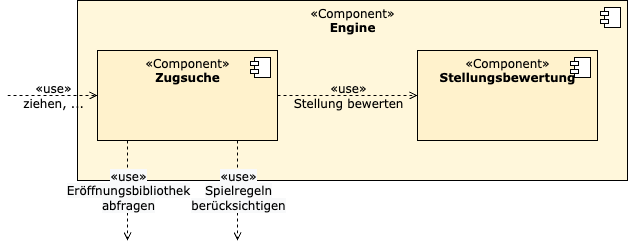

The diagram above was exported from draw.io. Its source (the exported page's mxGraphModel, read from the mxfile embedded in the PNG):
<mxGraphModel dx="573" dy="622" grid="1" gridSize="10" guides="1" tooltips="1" connect="1" arrows="1" fold="1" page="1" pageScale="1" pageWidth="827" pageHeight="1169" math="0" shadow="0">
  <root>
    <mxCell id="0" />
    <mxCell id="1" parent="0" />
    <mxCell id="2" value="&lt;font&gt;«Component»&lt;br&gt;&lt;b&gt;Engine&lt;/b&gt;&lt;/font&gt;" style="html=1;dropTarget=0;verticalAlign=top;fillColor=#FFF7DB;fontFamily=Verdana;" vertex="1" parent="1">
      <mxGeometry x="100" y="250" width="550" height="180" as="geometry" />
    </mxCell>
    <mxCell id="3" value="" style="shape=component;jettyWidth=8;jettyHeight=4;fontFamily=Verdana;" vertex="1" parent="2">
      <mxGeometry x="1" width="20" height="20" relative="1" as="geometry">
        <mxPoint x="-27" y="7" as="offset" />
      </mxGeometry>
    </mxCell>
    <mxCell id="4" value="&lt;font&gt;«Component»&lt;br&gt;&lt;b&gt;Zugsuche&lt;/b&gt;&lt;/font&gt;" style="html=1;dropTarget=0;verticalAlign=top;fillColor=#fff2cc;fontFamily=Verdana;" vertex="1" parent="1">
      <mxGeometry x="120" y="300" width="180" height="90" as="geometry" />
    </mxCell>
    <mxCell id="5" value="" style="shape=component;jettyWidth=8;jettyHeight=4;fontFamily=Verdana;" vertex="1" parent="4">
      <mxGeometry x="1" width="20" height="20" relative="1" as="geometry">
        <mxPoint x="-27" y="7" as="offset" />
      </mxGeometry>
    </mxCell>
    <mxCell id="6" value="&lt;font&gt;«Component»&lt;br&gt;&lt;b&gt;Stellungsbewertung&lt;/b&gt;&lt;/font&gt;" style="html=1;dropTarget=0;verticalAlign=top;fillColor=#fff2cc;fontFamily=Verdana;" vertex="1" parent="1">
      <mxGeometry x="440" y="300" width="180" height="90" as="geometry" />
    </mxCell>
    <mxCell id="7" value="" style="shape=component;jettyWidth=8;jettyHeight=4;fontFamily=Verdana;" vertex="1" parent="6">
      <mxGeometry x="1" width="20" height="20" relative="1" as="geometry">
        <mxPoint x="-27" y="7" as="offset" />
      </mxGeometry>
    </mxCell>
    <mxCell id="8" value="" style="endArrow=open;html=1;fillColor=#000000;fontFamily=Verdana;fontSize=12;endFill=0;dashed=1;rounded=0;" edge="1" parent="1" source="4" target="6">
      <mxGeometry relative="1" as="geometry">
        <mxPoint x="290" y="265" as="sourcePoint" />
        <mxPoint x="370" y="265" as="targetPoint" />
      </mxGeometry>
    </mxCell>
    <mxCell id="9" value="&lt;span style=&quot;font-size: 12px;&quot;&gt;«use»&lt;/span&gt;&lt;br style=&quot;border-color: var(--border-color); font-size: 12px;&quot;&gt;&lt;span style=&quot;font-size: 12px;&quot;&gt;Stellung bewerten&lt;/span&gt;" style="edgeLabel;resizable=0;html=1;align=center;verticalAlign=middle;fontFamily=Verdana;fillColor=#FFF7DB;labelBackgroundColor=none;" connectable="0" vertex="1" parent="8">
      <mxGeometry relative="1" as="geometry" />
    </mxCell>
    <mxCell id="10" value="" style="endArrow=open;html=1;fillColor=#000000;fontFamily=Verdana;fontSize=12;endFill=0;dashed=1;rounded=0;" edge="1" parent="1" target="4">
      <mxGeometry relative="1" as="geometry">
        <mxPoint x="30" y="345" as="sourcePoint" />
        <mxPoint x="120" y="340" as="targetPoint" />
      </mxGeometry>
    </mxCell>
    <mxCell id="11" value="&lt;span style=&quot;font-size: 12px;&quot;&gt;«use»&lt;br&gt;ziehen, ...&lt;br&gt;&lt;/span&gt;" style="edgeLabel;resizable=0;html=1;align=center;verticalAlign=middle;fontFamily=Verdana;labelBackgroundColor=none;" connectable="0" vertex="1" parent="10">
      <mxGeometry relative="1" as="geometry" />
    </mxCell>
    <mxCell id="12" value="" style="endArrow=open;html=1;fillColor=#000000;fontFamily=Verdana;fontSize=12;endFill=0;dashed=1;rounded=0;" edge="1" parent="1">
      <mxGeometry relative="1" as="geometry">
        <mxPoint x="260" y="390" as="sourcePoint" />
        <mxPoint x="260" y="490" as="targetPoint" />
      </mxGeometry>
    </mxCell>
    <mxCell id="13" value="&lt;span style=&quot;font-size: 12px; background-color: rgb(248, 249, 250);&quot;&gt;«use»&lt;br&gt;Spielregeln&lt;br&gt;berücksichtigen&lt;br&gt;&lt;/span&gt;" style="edgeLabel;resizable=0;html=1;align=center;verticalAlign=middle;fontFamily=Verdana;labelBackgroundColor=none;" connectable="0" vertex="1" parent="12">
      <mxGeometry relative="1" as="geometry" />
    </mxCell>
    <mxCell id="14" value="" style="endArrow=open;html=1;fillColor=#000000;fontFamily=Verdana;fontSize=12;endFill=0;dashed=1;rounded=0;" edge="1" parent="1">
      <mxGeometry relative="1" as="geometry">
        <mxPoint x="150" y="390" as="sourcePoint" />
        <mxPoint x="150" y="490" as="targetPoint" />
      </mxGeometry>
    </mxCell>
    <mxCell id="15" value="&lt;span style=&quot;font-size: 12px; background-color: rgb(248, 249, 250);&quot;&gt;«use»&lt;br&gt;Eröffnungsbibliothek&lt;br&gt;abfragen&lt;br&gt;&lt;/span&gt;" style="edgeLabel;resizable=0;html=1;align=center;verticalAlign=middle;fontFamily=Verdana;labelBackgroundColor=none;" connectable="0" vertex="1" parent="14">
      <mxGeometry relative="1" as="geometry" />
    </mxCell>
  </root>
</mxGraphModel>